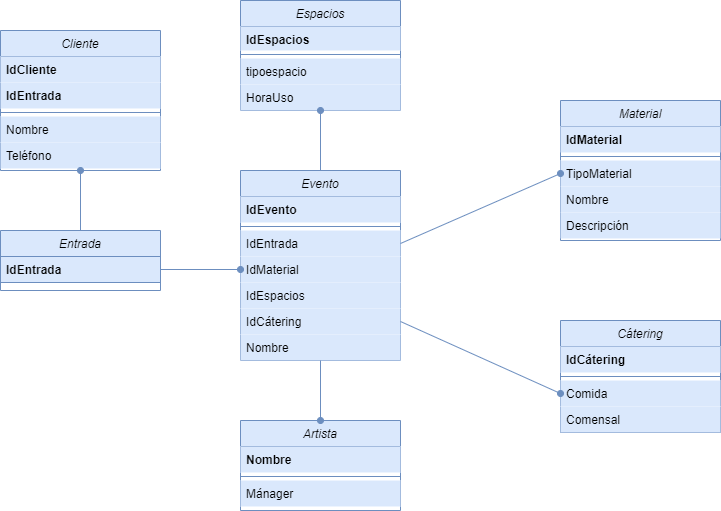

The diagram above was exported from draw.io. Its source (the exported page's mxGraphModel, read from the mxfile embedded in the PNG):
<mxGraphModel dx="1422" dy="762" grid="0" gridSize="10" guides="1" tooltips="1" connect="1" arrows="1" fold="1" page="1" pageScale="1" pageWidth="827" pageHeight="1169" background="#FFFFFF" math="0" shadow="0">
  <root>
    <mxCell id="WIyWlLk6GJQsqaUBKTNV-0" />
    <mxCell id="WIyWlLk6GJQsqaUBKTNV-1" parent="WIyWlLk6GJQsqaUBKTNV-0" />
    <mxCell id="zkfFHV4jXpPFQw0GAbJ--0" value="Cliente" style="swimlane;fontStyle=2;align=center;verticalAlign=top;childLayout=stackLayout;horizontal=1;startSize=26;horizontalStack=0;resizeParent=1;resizeLast=0;collapsible=1;marginBottom=0;rounded=0;shadow=0;strokeWidth=1;fillColor=#dae8fc;strokeColor=#6c8ebf;" parent="WIyWlLk6GJQsqaUBKTNV-1" vertex="1">
      <mxGeometry x="40" y="260" width="160" height="140" as="geometry">
        <mxRectangle x="230" y="140" width="160" height="26" as="alternateBounds" />
      </mxGeometry>
    </mxCell>
    <mxCell id="zkfFHV4jXpPFQw0GAbJ--1" value="IdCliente" style="text;align=left;verticalAlign=top;spacingLeft=4;spacingRight=4;overflow=hidden;rotatable=0;points=[[0,0.5],[1,0.5]];portConstraint=eastwest;fontStyle=1;fillColor=#dae8fc;" parent="zkfFHV4jXpPFQw0GAbJ--0" vertex="1">
      <mxGeometry y="26" width="160" height="26" as="geometry" />
    </mxCell>
    <mxCell id="zkfFHV4jXpPFQw0GAbJ--2" value="IdEntrada" style="text;align=left;verticalAlign=top;spacingLeft=4;spacingRight=4;overflow=hidden;rotatable=0;points=[[0,0.5],[1,0.5]];portConstraint=eastwest;rounded=0;shadow=0;html=0;fontStyle=1;fillColor=#dae8fc;" parent="zkfFHV4jXpPFQw0GAbJ--0" vertex="1">
      <mxGeometry y="52" width="160" height="26" as="geometry" />
    </mxCell>
    <mxCell id="zkfFHV4jXpPFQw0GAbJ--4" value="" style="line;html=1;strokeWidth=1;align=left;verticalAlign=middle;spacingTop=-1;spacingLeft=3;spacingRight=3;rotatable=0;labelPosition=right;points=[];portConstraint=eastwest;fillColor=#dae8fc;strokeColor=#6c8ebf;" parent="zkfFHV4jXpPFQw0GAbJ--0" vertex="1">
      <mxGeometry y="78" width="160" height="8" as="geometry" />
    </mxCell>
    <mxCell id="zkfFHV4jXpPFQw0GAbJ--3" value="Nombre" style="text;align=left;verticalAlign=top;spacingLeft=4;spacingRight=4;overflow=hidden;rotatable=0;points=[[0,0.5],[1,0.5]];portConstraint=eastwest;rounded=0;shadow=0;html=0;fillColor=#dae8fc;" parent="zkfFHV4jXpPFQw0GAbJ--0" vertex="1">
      <mxGeometry y="86" width="160" height="26" as="geometry" />
    </mxCell>
    <mxCell id="WvgUUz6oaJ7T0h9zjYzx-0" value="Teléfono" style="text;align=left;verticalAlign=top;spacingLeft=4;spacingRight=4;overflow=hidden;rotatable=0;points=[[0,0.5],[1,0.5]];portConstraint=eastwest;rounded=0;shadow=0;html=0;fillColor=#dae8fc;" parent="zkfFHV4jXpPFQw0GAbJ--0" vertex="1">
      <mxGeometry y="112" width="160" height="26" as="geometry" />
    </mxCell>
    <mxCell id="WvgUUz6oaJ7T0h9zjYzx-1" value="Entrada" style="swimlane;fontStyle=2;align=center;verticalAlign=top;childLayout=stackLayout;horizontal=1;startSize=26;horizontalStack=0;resizeParent=1;resizeLast=0;collapsible=1;marginBottom=0;rounded=0;shadow=0;strokeWidth=1;fillColor=#dae8fc;strokeColor=#6c8ebf;" parent="WIyWlLk6GJQsqaUBKTNV-1" vertex="1">
      <mxGeometry x="40" y="460" width="160" height="60" as="geometry">
        <mxRectangle x="230" y="140" width="160" height="26" as="alternateBounds" />
      </mxGeometry>
    </mxCell>
    <mxCell id="WvgUUz6oaJ7T0h9zjYzx-3" value="IdEntrada" style="text;align=left;verticalAlign=top;spacingLeft=4;spacingRight=4;overflow=hidden;rotatable=0;points=[[0,0.5],[1,0.5]];portConstraint=eastwest;rounded=0;shadow=0;html=0;fontStyle=1;fillColor=#dae8fc;strokeColor=#6c8ebf;" parent="WvgUUz6oaJ7T0h9zjYzx-1" vertex="1">
      <mxGeometry y="26" width="160" height="26" as="geometry" />
    </mxCell>
    <mxCell id="WvgUUz6oaJ7T0h9zjYzx-7" value="Evento" style="swimlane;fontStyle=2;align=center;verticalAlign=top;childLayout=stackLayout;horizontal=1;startSize=26;horizontalStack=0;resizeParent=1;resizeLast=0;collapsible=1;marginBottom=0;rounded=0;shadow=0;strokeWidth=1;fillColor=#dae8fc;strokeColor=#6c8ebf;" parent="WIyWlLk6GJQsqaUBKTNV-1" vertex="1">
      <mxGeometry x="280" y="400" width="160" height="190" as="geometry">
        <mxRectangle x="230" y="140" width="160" height="26" as="alternateBounds" />
      </mxGeometry>
    </mxCell>
    <mxCell id="WvgUUz6oaJ7T0h9zjYzx-8" value="IdEvento" style="text;align=left;verticalAlign=top;spacingLeft=4;spacingRight=4;overflow=hidden;rotatable=0;points=[[0,0.5],[1,0.5]];portConstraint=eastwest;rounded=0;shadow=0;html=0;fontStyle=1;fillColor=#dae8fc;" parent="WvgUUz6oaJ7T0h9zjYzx-7" vertex="1">
      <mxGeometry y="26" width="160" height="26" as="geometry" />
    </mxCell>
    <mxCell id="WvgUUz6oaJ7T0h9zjYzx-9" value="" style="line;html=1;strokeWidth=1;align=left;verticalAlign=middle;spacingTop=-1;spacingLeft=3;spacingRight=3;rotatable=0;labelPosition=right;points=[];portConstraint=eastwest;fillColor=#dae8fc;strokeColor=#6c8ebf;" parent="WvgUUz6oaJ7T0h9zjYzx-7" vertex="1">
      <mxGeometry y="52" width="160" height="8" as="geometry" />
    </mxCell>
    <mxCell id="WvgUUz6oaJ7T0h9zjYzx-22" value="IdEntrada" style="text;align=left;verticalAlign=top;spacingLeft=4;spacingRight=4;overflow=hidden;rotatable=0;points=[[0,0.5],[1,0.5]];portConstraint=eastwest;rounded=0;shadow=0;html=0;fillColor=#dae8fc;" parent="WvgUUz6oaJ7T0h9zjYzx-7" vertex="1">
      <mxGeometry y="60" width="160" height="26" as="geometry" />
    </mxCell>
    <mxCell id="WvgUUz6oaJ7T0h9zjYzx-23" value="IdMaterial" style="text;align=left;verticalAlign=top;spacingLeft=4;spacingRight=4;overflow=hidden;rotatable=0;points=[[0,0.5],[1,0.5]];portConstraint=eastwest;rounded=0;shadow=0;html=0;fillColor=#dae8fc;" parent="WvgUUz6oaJ7T0h9zjYzx-7" vertex="1">
      <mxGeometry y="86" width="160" height="26" as="geometry" />
    </mxCell>
    <mxCell id="WvgUUz6oaJ7T0h9zjYzx-38" value="IdEspacios" style="text;align=left;verticalAlign=top;spacingLeft=4;spacingRight=4;overflow=hidden;rotatable=0;points=[[0,0.5],[1,0.5]];portConstraint=eastwest;rounded=0;shadow=0;html=0;fillColor=#dae8fc;" parent="WvgUUz6oaJ7T0h9zjYzx-7" vertex="1">
      <mxGeometry y="112" width="160" height="26" as="geometry" />
    </mxCell>
    <mxCell id="WvgUUz6oaJ7T0h9zjYzx-54" value="IdCátering" style="text;align=left;verticalAlign=top;spacingLeft=4;spacingRight=4;overflow=hidden;rotatable=0;points=[[0,0.5],[1,0.5]];portConstraint=eastwest;rounded=0;shadow=0;html=0;fillColor=#dae8fc;" parent="WvgUUz6oaJ7T0h9zjYzx-7" vertex="1">
      <mxGeometry y="138" width="160" height="26" as="geometry" />
    </mxCell>
    <mxCell id="WvgUUz6oaJ7T0h9zjYzx-55" value="Nombre" style="text;align=left;verticalAlign=top;spacingLeft=4;spacingRight=4;overflow=hidden;rotatable=0;points=[[0,0.5],[1,0.5]];portConstraint=eastwest;rounded=0;shadow=0;html=0;fillColor=#dae8fc;" parent="WvgUUz6oaJ7T0h9zjYzx-7" vertex="1">
      <mxGeometry y="164" width="160" height="26" as="geometry" />
    </mxCell>
    <mxCell id="WvgUUz6oaJ7T0h9zjYzx-10" value="" style="endArrow=none;html=1;entryX=1;entryY=0.5;entryDx=0;entryDy=0;exitX=0;exitY=0.5;exitDx=0;exitDy=0;fillColor=#dae8fc;strokeColor=#6c8ebf;startArrow=oval;startFill=1;" parent="WIyWlLk6GJQsqaUBKTNV-1" source="WvgUUz6oaJ7T0h9zjYzx-23" target="WvgUUz6oaJ7T0h9zjYzx-3" edge="1">
      <mxGeometry width="50" height="50" relative="1" as="geometry">
        <mxPoint x="-30" y="500" as="sourcePoint" />
        <mxPoint x="20" y="450" as="targetPoint" />
      </mxGeometry>
    </mxCell>
    <mxCell id="WvgUUz6oaJ7T0h9zjYzx-11" value="" style="endArrow=none;html=1;entryX=0.5;entryY=0;entryDx=0;entryDy=0;exitX=0.5;exitY=1;exitDx=0;exitDy=0;fillColor=#dae8fc;strokeColor=#6c8ebf;startArrow=oval;startFill=1;" parent="WIyWlLk6GJQsqaUBKTNV-1" source="zkfFHV4jXpPFQw0GAbJ--0" target="WvgUUz6oaJ7T0h9zjYzx-1" edge="1">
      <mxGeometry width="50" height="50" relative="1" as="geometry">
        <mxPoint x="-180" y="300" as="sourcePoint" />
        <mxPoint x="60" y="350" as="targetPoint" />
      </mxGeometry>
    </mxCell>
    <mxCell id="WvgUUz6oaJ7T0h9zjYzx-13" value="Material" style="swimlane;fontStyle=2;align=center;verticalAlign=top;childLayout=stackLayout;horizontal=1;startSize=26;horizontalStack=0;resizeParent=1;resizeLast=0;collapsible=1;marginBottom=0;rounded=0;shadow=0;strokeWidth=1;fillColor=#dae8fc;strokeColor=#6c8ebf;" parent="WIyWlLk6GJQsqaUBKTNV-1" vertex="1">
      <mxGeometry x="600" y="330" width="160" height="140" as="geometry">
        <mxRectangle x="230" y="140" width="160" height="26" as="alternateBounds" />
      </mxGeometry>
    </mxCell>
    <mxCell id="WvgUUz6oaJ7T0h9zjYzx-14" value="IdMaterial" style="text;align=left;verticalAlign=top;spacingLeft=4;spacingRight=4;overflow=hidden;rotatable=0;points=[[0,0.5],[1,0.5]];portConstraint=eastwest;rounded=0;shadow=0;html=0;fontStyle=1;fillColor=#dae8fc;" parent="WvgUUz6oaJ7T0h9zjYzx-13" vertex="1">
      <mxGeometry y="26" width="160" height="26" as="geometry" />
    </mxCell>
    <mxCell id="WvgUUz6oaJ7T0h9zjYzx-15" value="" style="line;html=1;strokeWidth=1;align=left;verticalAlign=middle;spacingTop=-1;spacingLeft=3;spacingRight=3;rotatable=0;labelPosition=right;points=[];portConstraint=eastwest;fillColor=#dae8fc;strokeColor=#6c8ebf;" parent="WvgUUz6oaJ7T0h9zjYzx-13" vertex="1">
      <mxGeometry y="52" width="160" height="8" as="geometry" />
    </mxCell>
    <mxCell id="WvgUUz6oaJ7T0h9zjYzx-24" value="TipoMaterial" style="text;align=left;verticalAlign=top;spacingLeft=4;spacingRight=4;overflow=hidden;rotatable=0;points=[[0,0.5],[1,0.5]];portConstraint=eastwest;rounded=0;shadow=0;html=0;fillColor=#dae8fc;" parent="WvgUUz6oaJ7T0h9zjYzx-13" vertex="1">
      <mxGeometry y="60" width="160" height="26" as="geometry" />
    </mxCell>
    <mxCell id="WvgUUz6oaJ7T0h9zjYzx-39" value="Nombre" style="text;align=left;verticalAlign=top;spacingLeft=4;spacingRight=4;overflow=hidden;rotatable=0;points=[[0,0.5],[1,0.5]];portConstraint=eastwest;rounded=0;shadow=0;html=0;fillColor=#dae8fc;" parent="WvgUUz6oaJ7T0h9zjYzx-13" vertex="1">
      <mxGeometry y="86" width="160" height="26" as="geometry" />
    </mxCell>
    <mxCell id="WvgUUz6oaJ7T0h9zjYzx-40" value="Descripción" style="text;align=left;verticalAlign=top;spacingLeft=4;spacingRight=4;overflow=hidden;rotatable=0;points=[[0,0.5],[1,0.5]];portConstraint=eastwest;rounded=0;shadow=0;html=0;fillColor=#dae8fc;" parent="WvgUUz6oaJ7T0h9zjYzx-13" vertex="1">
      <mxGeometry y="112" width="160" height="26" as="geometry" />
    </mxCell>
    <mxCell id="WvgUUz6oaJ7T0h9zjYzx-16" value="" style="endArrow=oval;html=1;entryX=0;entryY=0.5;entryDx=0;entryDy=0;exitX=1;exitY=0.5;exitDx=0;exitDy=0;fillColor=#dae8fc;strokeColor=#6c8ebf;endFill=1;" parent="WIyWlLk6GJQsqaUBKTNV-1" source="WvgUUz6oaJ7T0h9zjYzx-22" target="WvgUUz6oaJ7T0h9zjYzx-24" edge="1">
      <mxGeometry width="50" height="50" relative="1" as="geometry">
        <mxPoint x="200" y="456" as="sourcePoint" />
        <mxPoint x="360" y="456" as="targetPoint" />
        <Array as="points" />
      </mxGeometry>
    </mxCell>
    <mxCell id="WvgUUz6oaJ7T0h9zjYzx-26" value="Espacios" style="swimlane;fontStyle=2;align=center;verticalAlign=top;childLayout=stackLayout;horizontal=1;startSize=26;horizontalStack=0;resizeParent=1;resizeLast=0;collapsible=1;marginBottom=0;rounded=0;shadow=0;strokeWidth=1;fillColor=#dae8fc;strokeColor=#6c8ebf;" parent="WIyWlLk6GJQsqaUBKTNV-1" vertex="1">
      <mxGeometry x="280" y="230" width="160" height="110" as="geometry">
        <mxRectangle x="230" y="140" width="160" height="26" as="alternateBounds" />
      </mxGeometry>
    </mxCell>
    <mxCell id="WvgUUz6oaJ7T0h9zjYzx-27" value="IdEspacios" style="text;align=left;verticalAlign=top;spacingLeft=4;spacingRight=4;overflow=hidden;rotatable=0;points=[[0,0.5],[1,0.5]];portConstraint=eastwest;rounded=0;shadow=0;html=0;fontStyle=1;fillColor=#dae8fc;" parent="WvgUUz6oaJ7T0h9zjYzx-26" vertex="1">
      <mxGeometry y="26" width="160" height="24" as="geometry" />
    </mxCell>
    <mxCell id="WvgUUz6oaJ7T0h9zjYzx-28" value="" style="line;html=1;strokeWidth=1;align=left;verticalAlign=middle;spacingTop=-1;spacingLeft=3;spacingRight=3;rotatable=0;labelPosition=right;points=[];portConstraint=eastwest;fillColor=#dae8fc;strokeColor=#6c8ebf;" parent="WvgUUz6oaJ7T0h9zjYzx-26" vertex="1">
      <mxGeometry y="50" width="160" height="8" as="geometry" />
    </mxCell>
    <mxCell id="WvgUUz6oaJ7T0h9zjYzx-29" value="tipoespacio" style="text;align=left;verticalAlign=top;spacingLeft=4;spacingRight=4;overflow=hidden;rotatable=0;points=[[0,0.5],[1,0.5]];portConstraint=eastwest;rounded=0;shadow=0;html=0;fillColor=#dae8fc;" parent="WvgUUz6oaJ7T0h9zjYzx-26" vertex="1">
      <mxGeometry y="58" width="160" height="26" as="geometry" />
    </mxCell>
    <mxCell id="WvgUUz6oaJ7T0h9zjYzx-41" value="HoraUso" style="text;align=left;verticalAlign=top;spacingLeft=4;spacingRight=4;overflow=hidden;rotatable=0;points=[[0,0.5],[1,0.5]];portConstraint=eastwest;rounded=0;shadow=0;html=0;fillColor=#dae8fc;" parent="WvgUUz6oaJ7T0h9zjYzx-26" vertex="1">
      <mxGeometry y="84" width="160" height="26" as="geometry" />
    </mxCell>
    <mxCell id="WvgUUz6oaJ7T0h9zjYzx-31" value="" style="endArrow=oval;html=1;entryX=0.5;entryY=1;entryDx=0;entryDy=0;exitX=0.5;exitY=0;exitDx=0;exitDy=0;fillColor=#dae8fc;strokeColor=#6c8ebf;startArrow=none;startFill=0;endFill=1;" parent="WIyWlLk6GJQsqaUBKTNV-1" source="WvgUUz6oaJ7T0h9zjYzx-7" target="WvgUUz6oaJ7T0h9zjYzx-26" edge="1">
      <mxGeometry width="50" height="50" relative="1" as="geometry">
        <mxPoint x="210" y="330" as="sourcePoint" />
        <mxPoint x="370" y="330" as="targetPoint" />
        <Array as="points" />
      </mxGeometry>
    </mxCell>
    <mxCell id="WvgUUz6oaJ7T0h9zjYzx-32" value="Cátering" style="swimlane;fontStyle=2;align=center;verticalAlign=top;childLayout=stackLayout;horizontal=1;startSize=26;horizontalStack=0;resizeParent=1;resizeLast=0;collapsible=1;marginBottom=0;rounded=0;shadow=0;strokeWidth=1;fillColor=#dae8fc;strokeColor=#6c8ebf;" parent="WIyWlLk6GJQsqaUBKTNV-1" vertex="1">
      <mxGeometry x="600" y="550" width="160" height="112" as="geometry">
        <mxRectangle x="230" y="140" width="160" height="26" as="alternateBounds" />
      </mxGeometry>
    </mxCell>
    <mxCell id="WvgUUz6oaJ7T0h9zjYzx-33" value="IdCátering" style="text;align=left;verticalAlign=top;spacingLeft=4;spacingRight=4;overflow=hidden;rotatable=0;points=[[0,0.5],[1,0.5]];portConstraint=eastwest;rounded=0;shadow=0;html=0;fontStyle=1;fillColor=#dae8fc;" parent="WvgUUz6oaJ7T0h9zjYzx-32" vertex="1">
      <mxGeometry y="26" width="160" height="26" as="geometry" />
    </mxCell>
    <mxCell id="WvgUUz6oaJ7T0h9zjYzx-34" value="" style="line;html=1;strokeWidth=1;align=left;verticalAlign=middle;spacingTop=-1;spacingLeft=3;spacingRight=3;rotatable=0;labelPosition=right;points=[];portConstraint=eastwest;fillColor=#dae8fc;strokeColor=#6c8ebf;" parent="WvgUUz6oaJ7T0h9zjYzx-32" vertex="1">
      <mxGeometry y="52" width="160" height="8" as="geometry" />
    </mxCell>
    <mxCell id="WvgUUz6oaJ7T0h9zjYzx-35" value="Comida" style="text;align=left;verticalAlign=top;spacingLeft=4;spacingRight=4;overflow=hidden;rotatable=0;points=[[0,0.5],[1,0.5]];portConstraint=eastwest;rounded=0;shadow=0;html=0;fillColor=#dae8fc;" parent="WvgUUz6oaJ7T0h9zjYzx-32" vertex="1">
      <mxGeometry y="60" width="160" height="26" as="geometry" />
    </mxCell>
    <mxCell id="WvgUUz6oaJ7T0h9zjYzx-37" value="Comensal" style="text;align=left;verticalAlign=top;spacingLeft=4;spacingRight=4;overflow=hidden;rotatable=0;points=[[0,0.5],[1,0.5]];portConstraint=eastwest;rounded=0;shadow=0;html=0;fillColor=#dae8fc;" parent="WvgUUz6oaJ7T0h9zjYzx-32" vertex="1">
      <mxGeometry y="86" width="160" height="26" as="geometry" />
    </mxCell>
    <mxCell id="WvgUUz6oaJ7T0h9zjYzx-36" value="" style="endArrow=oval;html=1;entryX=0;entryY=0.5;entryDx=0;entryDy=0;exitX=1;exitY=0.5;exitDx=0;exitDy=0;fillColor=#dae8fc;strokeColor=#6c8ebf;endFill=1;" parent="WIyWlLk6GJQsqaUBKTNV-1" source="WvgUUz6oaJ7T0h9zjYzx-54" target="WvgUUz6oaJ7T0h9zjYzx-35" edge="1">
      <mxGeometry width="50" height="50" relative="1" as="geometry">
        <mxPoint x="170" y="410" as="sourcePoint" />
        <mxPoint x="330" y="350" as="targetPoint" />
        <Array as="points" />
      </mxGeometry>
    </mxCell>
    <mxCell id="WvgUUz6oaJ7T0h9zjYzx-48" value="Artista" style="swimlane;fontStyle=2;align=center;verticalAlign=top;childLayout=stackLayout;horizontal=1;startSize=26;horizontalStack=0;resizeParent=1;resizeLast=0;collapsible=1;marginBottom=0;rounded=0;shadow=0;strokeWidth=1;fillColor=#dae8fc;strokeColor=#6c8ebf;" parent="WIyWlLk6GJQsqaUBKTNV-1" vertex="1">
      <mxGeometry x="280" y="650" width="160" height="90" as="geometry">
        <mxRectangle x="230" y="140" width="160" height="26" as="alternateBounds" />
      </mxGeometry>
    </mxCell>
    <mxCell id="WvgUUz6oaJ7T0h9zjYzx-49" value="Nombre" style="text;align=left;verticalAlign=top;spacingLeft=4;spacingRight=4;overflow=hidden;rotatable=0;points=[[0,0.5],[1,0.5]];portConstraint=eastwest;rounded=0;shadow=0;html=0;fontStyle=1;fillColor=#dae8fc;" parent="WvgUUz6oaJ7T0h9zjYzx-48" vertex="1">
      <mxGeometry y="26" width="160" height="26" as="geometry" />
    </mxCell>
    <mxCell id="WvgUUz6oaJ7T0h9zjYzx-50" value="" style="line;html=1;strokeWidth=1;align=left;verticalAlign=middle;spacingTop=-1;spacingLeft=3;spacingRight=3;rotatable=0;labelPosition=right;points=[];portConstraint=eastwest;fillColor=#dae8fc;strokeColor=#6c8ebf;" parent="WvgUUz6oaJ7T0h9zjYzx-48" vertex="1">
      <mxGeometry y="52" width="160" height="8" as="geometry" />
    </mxCell>
    <mxCell id="WvgUUz6oaJ7T0h9zjYzx-51" value="Mánager" style="text;align=left;verticalAlign=top;spacingLeft=4;spacingRight=4;overflow=hidden;rotatable=0;points=[[0,0.5],[1,0.5]];portConstraint=eastwest;rounded=0;shadow=0;html=0;fillColor=#dae8fc;" parent="WvgUUz6oaJ7T0h9zjYzx-48" vertex="1">
      <mxGeometry y="60" width="160" height="26" as="geometry" />
    </mxCell>
    <mxCell id="WvgUUz6oaJ7T0h9zjYzx-53" value="" style="endArrow=none;html=1;entryX=0.5;entryY=1;entryDx=0;entryDy=0;exitX=0.5;exitY=0;exitDx=0;exitDy=0;fillColor=#dae8fc;strokeColor=#6c8ebf;endFill=0;startArrow=oval;startFill=1;" parent="WIyWlLk6GJQsqaUBKTNV-1" source="WvgUUz6oaJ7T0h9zjYzx-48" target="WvgUUz6oaJ7T0h9zjYzx-7" edge="1">
      <mxGeometry width="50" height="50" relative="1" as="geometry">
        <mxPoint x="130" y="410" as="sourcePoint" />
        <mxPoint x="130" y="320" as="targetPoint" />
      </mxGeometry>
    </mxCell>
  </root>
</mxGraphModel>